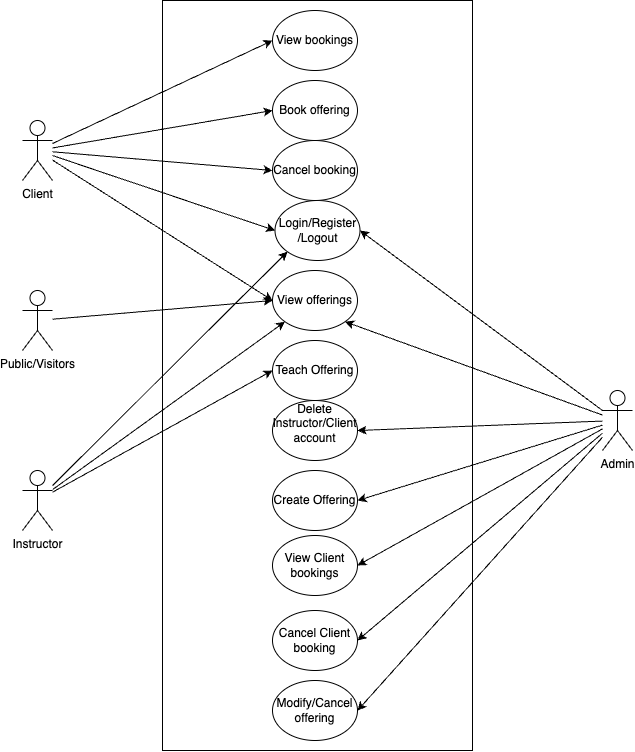

The diagram above was exported from draw.io. Its source (the exported page's mxGraphModel, read from the mxfile embedded in the PNG):
<mxGraphModel dx="3693" dy="1401" grid="1" gridSize="10" guides="1" tooltips="1" connect="1" arrows="1" fold="1" page="1" pageScale="1" pageWidth="827" pageHeight="1169" math="0" shadow="0">
  <root>
    <mxCell id="0" />
    <mxCell id="1" parent="0" />
    <mxCell id="dZ3PGir6kkRgeF3zPOaf-6" value="" style="rounded=0;whiteSpace=wrap;html=1;rotation=90;" vertex="1" parent="1">
      <mxGeometry x="10" y="240" width="750" height="310" as="geometry" />
    </mxCell>
    <mxCell id="dZ3PGir6kkRgeF3zPOaf-11" style="rounded=0;orthogonalLoop=1;jettySize=auto;html=1;entryX=0;entryY=0.5;entryDx=0;entryDy=0;" edge="1" parent="1" source="dZ3PGir6kkRgeF3zPOaf-1" target="dZ3PGir6kkRgeF3zPOaf-9">
      <mxGeometry relative="1" as="geometry" />
    </mxCell>
    <mxCell id="dZ3PGir6kkRgeF3zPOaf-19" style="rounded=0;orthogonalLoop=1;jettySize=auto;html=1;entryX=0;entryY=0.5;entryDx=0;entryDy=0;" edge="1" parent="1" source="dZ3PGir6kkRgeF3zPOaf-1" target="dZ3PGir6kkRgeF3zPOaf-18">
      <mxGeometry relative="1" as="geometry" />
    </mxCell>
    <mxCell id="dZ3PGir6kkRgeF3zPOaf-25" style="rounded=0;orthogonalLoop=1;jettySize=auto;html=1;entryX=0;entryY=0.5;entryDx=0;entryDy=0;" edge="1" parent="1" source="dZ3PGir6kkRgeF3zPOaf-1" target="dZ3PGir6kkRgeF3zPOaf-24">
      <mxGeometry relative="1" as="geometry" />
    </mxCell>
    <mxCell id="dZ3PGir6kkRgeF3zPOaf-34" style="rounded=0;orthogonalLoop=1;jettySize=auto;html=1;entryX=0;entryY=0.5;entryDx=0;entryDy=0;" edge="1" parent="1" source="dZ3PGir6kkRgeF3zPOaf-1" target="dZ3PGir6kkRgeF3zPOaf-33">
      <mxGeometry relative="1" as="geometry" />
    </mxCell>
    <mxCell id="dZ3PGir6kkRgeF3zPOaf-37" style="rounded=0;orthogonalLoop=1;jettySize=auto;html=1;entryX=0;entryY=0.5;entryDx=0;entryDy=0;" edge="1" parent="1" source="dZ3PGir6kkRgeF3zPOaf-1" target="dZ3PGir6kkRgeF3zPOaf-36">
      <mxGeometry relative="1" as="geometry" />
    </mxCell>
    <mxCell id="dZ3PGir6kkRgeF3zPOaf-1" value="Client" style="shape=umlActor;verticalLabelPosition=bottom;verticalAlign=top;html=1;" vertex="1" parent="1">
      <mxGeometry x="90" y="140" width="30" height="60" as="geometry" />
    </mxCell>
    <mxCell id="dZ3PGir6kkRgeF3zPOaf-12" style="rounded=0;orthogonalLoop=1;jettySize=auto;html=1;entryX=0;entryY=1;entryDx=0;entryDy=0;strokeColor=none;" edge="1" parent="1" source="dZ3PGir6kkRgeF3zPOaf-2" target="dZ3PGir6kkRgeF3zPOaf-9">
      <mxGeometry relative="1" as="geometry" />
    </mxCell>
    <mxCell id="dZ3PGir6kkRgeF3zPOaf-13" style="rounded=0;orthogonalLoop=1;jettySize=auto;html=1;entryX=0;entryY=1;entryDx=0;entryDy=0;" edge="1" parent="1" source="dZ3PGir6kkRgeF3zPOaf-2" target="dZ3PGir6kkRgeF3zPOaf-9">
      <mxGeometry relative="1" as="geometry" />
    </mxCell>
    <mxCell id="dZ3PGir6kkRgeF3zPOaf-26" style="rounded=0;orthogonalLoop=1;jettySize=auto;html=1;entryX=0;entryY=1;entryDx=0;entryDy=0;" edge="1" parent="1" source="dZ3PGir6kkRgeF3zPOaf-2" target="dZ3PGir6kkRgeF3zPOaf-24">
      <mxGeometry relative="1" as="geometry" />
    </mxCell>
    <mxCell id="dZ3PGir6kkRgeF3zPOaf-32" style="rounded=0;orthogonalLoop=1;jettySize=auto;html=1;entryX=0;entryY=0.5;entryDx=0;entryDy=0;" edge="1" parent="1" source="dZ3PGir6kkRgeF3zPOaf-2" target="dZ3PGir6kkRgeF3zPOaf-31">
      <mxGeometry relative="1" as="geometry" />
    </mxCell>
    <mxCell id="dZ3PGir6kkRgeF3zPOaf-2" value="Instructor&lt;div&gt;&lt;br&gt;&lt;/div&gt;" style="shape=umlActor;verticalLabelPosition=bottom;verticalAlign=top;html=1;" vertex="1" parent="1">
      <mxGeometry x="90" y="490" width="30" height="60" as="geometry" />
    </mxCell>
    <mxCell id="dZ3PGir6kkRgeF3zPOaf-10" style="rounded=0;orthogonalLoop=1;jettySize=auto;html=1;exitX=0;exitY=0.3333333333333333;exitDx=0;exitDy=0;exitPerimeter=0;entryX=1;entryY=0.5;entryDx=0;entryDy=0;" edge="1" parent="1" source="dZ3PGir6kkRgeF3zPOaf-8" target="dZ3PGir6kkRgeF3zPOaf-9">
      <mxGeometry relative="1" as="geometry" />
    </mxCell>
    <mxCell id="dZ3PGir6kkRgeF3zPOaf-15" style="rounded=0;orthogonalLoop=1;jettySize=auto;html=1;entryX=1;entryY=0.5;entryDx=0;entryDy=0;" edge="1" parent="1" source="dZ3PGir6kkRgeF3zPOaf-8" target="dZ3PGir6kkRgeF3zPOaf-14">
      <mxGeometry relative="1" as="geometry" />
    </mxCell>
    <mxCell id="dZ3PGir6kkRgeF3zPOaf-17" style="rounded=0;orthogonalLoop=1;jettySize=auto;html=1;entryX=1;entryY=0.5;entryDx=0;entryDy=0;" edge="1" parent="1" source="dZ3PGir6kkRgeF3zPOaf-8" target="dZ3PGir6kkRgeF3zPOaf-16">
      <mxGeometry relative="1" as="geometry" />
    </mxCell>
    <mxCell id="dZ3PGir6kkRgeF3zPOaf-23" style="rounded=0;orthogonalLoop=1;jettySize=auto;html=1;entryX=1;entryY=0.5;entryDx=0;entryDy=0;" edge="1" parent="1" source="dZ3PGir6kkRgeF3zPOaf-8" target="dZ3PGir6kkRgeF3zPOaf-20">
      <mxGeometry relative="1" as="geometry" />
    </mxCell>
    <mxCell id="dZ3PGir6kkRgeF3zPOaf-27" style="rounded=0;orthogonalLoop=1;jettySize=auto;html=1;entryX=1;entryY=1;entryDx=0;entryDy=0;" edge="1" parent="1" source="dZ3PGir6kkRgeF3zPOaf-8" target="dZ3PGir6kkRgeF3zPOaf-24">
      <mxGeometry relative="1" as="geometry" />
    </mxCell>
    <mxCell id="dZ3PGir6kkRgeF3zPOaf-39" style="rounded=0;orthogonalLoop=1;jettySize=auto;html=1;entryX=1;entryY=0.5;entryDx=0;entryDy=0;" edge="1" parent="1" source="dZ3PGir6kkRgeF3zPOaf-8" target="dZ3PGir6kkRgeF3zPOaf-38">
      <mxGeometry relative="1" as="geometry" />
    </mxCell>
    <mxCell id="dZ3PGir6kkRgeF3zPOaf-41" style="rounded=0;orthogonalLoop=1;jettySize=auto;html=1;entryX=1;entryY=0.5;entryDx=0;entryDy=0;" edge="1" parent="1" source="dZ3PGir6kkRgeF3zPOaf-8" target="dZ3PGir6kkRgeF3zPOaf-40">
      <mxGeometry relative="1" as="geometry" />
    </mxCell>
    <mxCell id="dZ3PGir6kkRgeF3zPOaf-8" value="Admin" style="shape=umlActor;verticalLabelPosition=bottom;verticalAlign=top;html=1;" vertex="1" parent="1">
      <mxGeometry x="670" y="410" width="30" height="60" as="geometry" />
    </mxCell>
    <mxCell id="dZ3PGir6kkRgeF3zPOaf-9" value="Login/Register&lt;div&gt;/Logout&lt;/div&gt;" style="ellipse;whiteSpace=wrap;html=1;" vertex="1" parent="1">
      <mxGeometry x="342.5" y="220" width="85" height="60" as="geometry" />
    </mxCell>
    <mxCell id="dZ3PGir6kkRgeF3zPOaf-14" value="Create Offering" style="ellipse;whiteSpace=wrap;html=1;" vertex="1" parent="1">
      <mxGeometry x="340" y="490" width="85" height="60" as="geometry" />
    </mxCell>
    <mxCell id="dZ3PGir6kkRgeF3zPOaf-16" value="View Client bookings" style="ellipse;whiteSpace=wrap;html=1;" vertex="1" parent="1">
      <mxGeometry x="340" y="555" width="85" height="60" as="geometry" />
    </mxCell>
    <mxCell id="dZ3PGir6kkRgeF3zPOaf-18" value="View bookings" style="ellipse;whiteSpace=wrap;html=1;" vertex="1" parent="1">
      <mxGeometry x="340" y="30" width="85" height="60" as="geometry" />
    </mxCell>
    <mxCell id="dZ3PGir6kkRgeF3zPOaf-20" value="Delete Instructor/Client&lt;div&gt;account&lt;div&gt;&lt;br&gt;&lt;/div&gt;&lt;/div&gt;" style="ellipse;whiteSpace=wrap;html=1;" vertex="1" parent="1">
      <mxGeometry x="340" y="420" width="85" height="60" as="geometry" />
    </mxCell>
    <mxCell id="dZ3PGir6kkRgeF3zPOaf-24" value="View offerings" style="ellipse;whiteSpace=wrap;html=1;" vertex="1" parent="1">
      <mxGeometry x="340" y="290" width="85" height="60" as="geometry" />
    </mxCell>
    <mxCell id="dZ3PGir6kkRgeF3zPOaf-31" value="Teach Offering" style="ellipse;whiteSpace=wrap;html=1;" vertex="1" parent="1">
      <mxGeometry x="340" y="360" width="85" height="60" as="geometry" />
    </mxCell>
    <mxCell id="dZ3PGir6kkRgeF3zPOaf-33" value="Book offering" style="ellipse;whiteSpace=wrap;html=1;" vertex="1" parent="1">
      <mxGeometry x="340" y="100" width="85" height="60" as="geometry" />
    </mxCell>
    <mxCell id="dZ3PGir6kkRgeF3zPOaf-36" value="Cancel booking" style="ellipse;whiteSpace=wrap;html=1;" vertex="1" parent="1">
      <mxGeometry x="340" y="160" width="85" height="60" as="geometry" />
    </mxCell>
    <mxCell id="dZ3PGir6kkRgeF3zPOaf-38" value="Cancel Client booking" style="ellipse;whiteSpace=wrap;html=1;" vertex="1" parent="1">
      <mxGeometry x="340" y="630" width="85" height="60" as="geometry" />
    </mxCell>
    <mxCell id="dZ3PGir6kkRgeF3zPOaf-40" value="Modify/Cancel offering" style="ellipse;whiteSpace=wrap;html=1;" vertex="1" parent="1">
      <mxGeometry x="340" y="700" width="85" height="60" as="geometry" />
    </mxCell>
    <mxCell id="dZ3PGir6kkRgeF3zPOaf-43" style="rounded=0;orthogonalLoop=1;jettySize=auto;html=1;entryX=0;entryY=0.5;entryDx=0;entryDy=0;" edge="1" parent="1" source="dZ3PGir6kkRgeF3zPOaf-42" target="dZ3PGir6kkRgeF3zPOaf-24">
      <mxGeometry relative="1" as="geometry" />
    </mxCell>
    <mxCell id="dZ3PGir6kkRgeF3zPOaf-42" value="Public/Visitors" style="shape=umlActor;verticalLabelPosition=bottom;verticalAlign=top;html=1;" vertex="1" parent="1">
      <mxGeometry x="90" y="310" width="30" height="60" as="geometry" />
    </mxCell>
  </root>
</mxGraphModel>